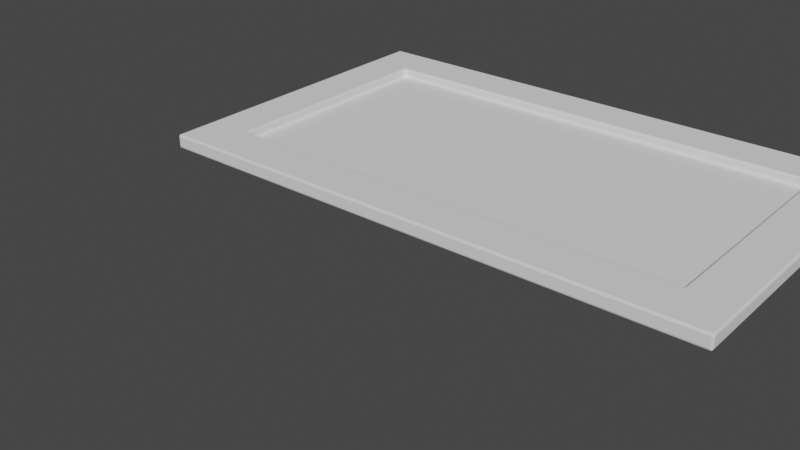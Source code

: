 # Source: Shaker_Door.blend  (saved by Blender 2.90.8; exported with 4.5.12 LTS)
import bpy
from mathutils import Matrix  # noqa: F401  (used for matrix-valued properties, if any)

bpy.ops.wm.read_factory_settings(use_empty=True)
scene = bpy.context.scene
scene.name = 'Scene'

# ---- collections
col_collection = bpy.data.collections.new('Collection'); scene.collection.children.link(col_collection)

# ---- world
world_world = bpy.data.worlds.new('World'); scene.world = world_world
world_world.use_nodes = True; world_world.node_tree.nodes.clear()
_N = world_world.node_tree.nodes; _L = world_world.node_tree.links
n0 = _N.new('ShaderNodeOutputWorld'); n0.name = 'World Output'; n0.location = (300, 300)
n1 = _N.new('ShaderNodeBackground'); n1.name = 'Background'; n1.location = (10, 300)
n1.inputs[0].default_value = (0.05088, 0.05088, 0.05088, 1.0)
_L.new(n1.outputs[0], n0.inputs[0])
n0.is_active_output = True
world_world.color = (0.05088, 0.05088, 0.05088)
world_world.use_sun_shadow = False
world_world.sun_shadow_jitter_overblur = 0.0

# ---- meshes
me_door = bpy.data.meshes.new('Door')
me_door.from_pydata([(0.0, 0.0, 0.0), (0.0, 0.4572, 0.0), (0.762, 0.4572, 0.0), (0.762, 0.0, 0.0), (0.0, 0.0, 0.01905), (0.0, 0.4572, 0.01905), (0.762, 0.4572, 0.01905), (0.762, 0.0, 0.01905), (0.6985, 0.0, 0.0), (0.0635, 0.0, 0.0), (0.0635, 0.4572, 0.0), (0.6985, 0.4572, 0.0), (0.0635, 0.0, 0.01905), (0.6985, 0.0, 0.01905), (0.6985, 0.4572, 0.01905), (0.0635, 0.4572, 0.01905), (0.0, 0.0635, 0.0), (0.0, 0.3937, 0.0), (0.762, 0.3937, 0.0), (0.762, 0.0635, 0.0), (0.0, 0.3937, 0.01905), (0.0, 0.0635, 0.01905), (0.762, 0.0635, 0.01905), (0.762, 0.3937, 0.01905), (0.0635, 0.0635, 0.01905), (0.0635, 0.3937, 0.01905), (0.6985, 0.0635, 0.01905), (0.6985, 0.3937, 0.01905), (0.0635, 0.3937, 0.0), (0.0635, 0.0635, 0.0), (0.6985, 0.3937, 0.0), (0.6985, 0.0635, 0.0), (0.0635, 0.0635, 0.00635), (0.0635, 0.3937, 0.00635), (0.6985, 0.0635, 0.00635), (0.6985, 0.3937, 0.00635)], [], [(30, 11, 2, 18), (27, 23, 6, 14), (17, 20, 5, 1), (11, 14, 6, 2), (19, 22, 7, 3), (13, 8, 3, 7), (4, 0, 9, 12), (12, 9, 8, 13), (1, 5, 15, 10), (10, 15, 14, 11), (20, 25, 15, 5), (25, 27, 14, 15), (17, 1, 10, 28), (28, 10, 11, 30), (9, 29, 31, 8), (29, 28, 30, 31), (0, 16, 29, 9), (16, 17, 28, 29), (12, 13, 26, 24), (27, 25, 33, 35), (4, 12, 24, 21), (21, 24, 25, 20), (2, 6, 23, 18), (18, 23, 22, 19), (0, 4, 21, 16), (16, 21, 20, 17), (13, 7, 22, 26), (26, 22, 23, 27), (8, 31, 19, 3), (31, 30, 18, 19), (32, 34, 35, 33), (26, 27, 35, 34), (25, 24, 32, 33), (24, 26, 34, 32)])
_uv = me_door.uv_layers.new(name='UVMap')
_uv.uv.foreach_set('vector', [0.06952, 0.861, 0.06952, 0.9999, 9.133e-05, 0.9999, 9.127e-05, 0.861, 0.07785, 0.5287, 0.01315, 0.5287, 0.01315, 0.3993, 0.07785, 0.3993, 0.6701, 0.6651, 0.6701, 0.6949, 0.6451, 0.6949, 0.6451, 0.6651, 0.347, 0.1097, 0.347, 0.1451, 0.3172, 0.1451, 0.3172, 0.1097, 0.6453, 0.7239, 0.6453, 0.7593, 0.6154, 0.7593, 0.6154, 0.7239, 0.347, 0.07422, 0.347, 0.1097, 0.3172, 0.1097, 0.3172, 0.07422, 0.6751, 0.07422, 0.6751, 0.1097, 0.6453, 0.1097, 0.6453, 0.07422, 0.6453, 0.07422, 0.6453, 0.1097, 0.347, 0.1097, 0.347, 0.07422, 0.6751, 0.1097, 0.6751, 0.1451, 0.6453, 0.1451, 0.6453, 0.1097, 0.6453, 0.1097, 0.6453, 0.1451, 0.347, 0.1451, 0.347, 0.1097, 0.7895, 0.5287, 0.7248, 0.5287, 0.7248, 0.3993, 0.7895, 0.3993, 0.7248, 0.5287, 0.07785, 0.5287, 0.07785, 0.3993, 0.7248, 0.3993, 0.8333, 0.861, 0.8333, 0.9999, 0.7638, 0.9999, 0.7638, 0.861, 0.7638, 0.861, 0.7638, 0.9999, 0.06952, 0.9999, 0.06952, 0.861, 0.7638, 9.129e-05, 0.7638, 0.139, 0.06952, 0.139, 0.06952, 9.172e-05, 0.7638, 0.139, 0.7638, 0.861, 0.06952, 0.861, 0.06952, 0.139, 0.8333, 9.127e-05, 0.8333, 0.139, 0.7638, 0.139, 0.7638, 9.129e-05, 0.8333, 0.139, 0.8333, 0.861, 0.7638, 0.861, 0.7638, 0.139, 0.07785, 0.529, 0.7248, 0.529, 0.7248, 0.6584, 0.07785, 0.6584, 0.4807, 0.75, 0.9449, 0.75, 0.9449, 0.7868, 0.4807, 0.7868, 0.01315, 0.529, 0.07785, 0.529, 0.07785, 0.6584, 0.01315, 0.6584, 0.02147, 0.9977, 0.02147, 0.9133, 0.4557, 0.9133, 0.4557, 0.9977, 0.8302, 0.7239, 0.8302, 0.7593, 0.8004, 0.7593, 0.8004, 0.7239, 0.8004, 0.7239, 0.8004, 0.7593, 0.6453, 0.7593, 0.6453, 0.7239, 0.8251, 0.6651, 0.8251, 0.6949, 0.8001, 0.6949, 0.8001, 0.6651, 0.8001, 0.6651, 0.8001, 0.6949, 0.6701, 0.6949, 0.6701, 0.6651, 0.7248, 0.529, 0.7895, 0.529, 0.7895, 0.6584, 0.7248, 0.6584, 0.02147, 0.06991, 0.02147, -0.01443, 0.4557, -0.01443, 0.4557, 0.06991, 0.06952, 9.172e-05, 0.06952, 0.139, 9.145e-05, 0.139, 9.139e-05, 9.171e-05, 0.06952, 0.139, 0.06952, 0.861, 9.127e-05, 0.861, 9.145e-05, 0.139, 0.7467, 0.7921, 0.2009, 0.7921, 0.2009, 0.2245, 0.7467, 0.2245, 0.7221, 0.7132, 0.4807, 0.7132, 0.4807, 0.6765, 0.7221, 0.6765, 0.4807, 0.7132, 0.7221, 0.7132, 0.7221, 0.75, 0.4807, 0.75, 0.9449, 0.8235, 0.4807, 0.8235, 0.4807, 0.7868, 0.9449, 0.7868])
me_door.materials.append(None)
me_door.use_remesh_fix_poles = True
me_door.use_remesh_preserve_attributes = False
me_door.use_mirror_vertex_groups = False
me_door.update()

# ---- objects
ob_shaker_door = bpy.data.objects.new('Shaker Door', None)
ob_obj_x = bpy.data.objects.new('OBJ_X', None)
ob_obj_y = bpy.data.objects.new('OBJ_Y', None)
ob_obj_z = bpy.data.objects.new('OBJ_Z', None)
ob_obj_prompts = bpy.data.objects.new('OBJ_PROMPTS', None)
ob_door = bpy.data.objects.new('Door', me_door)
ob_y1 = bpy.data.objects.new('Y1', None)
ob_y2 = bpy.data.objects.new('Y2', None)

# ---- transforms, parenting, visibility, modifiers, constraints
ob_shaker_door.location = (0.0, 0.0, 0.0)
ob_shaker_door.empty_display_type = 'ARROWS'
ob_shaker_door.empty_display_size = 0.1
ob_shaker_door.lineart.crease_threshold = 0.0
ob_obj_x.parent = ob_shaker_door
ob_obj_x.location = (0.762, 0.0, 0.0)
ob_obj_x.lock_location = (False, True, True)
ob_obj_x.lock_rotation = (True, True, True)
ob_obj_x.empty_display_type = 'SPHERE'
ob_obj_x.empty_display_size = 0.1
ob_obj_x.lineart.crease_threshold = 0.0
ob_obj_y.parent = ob_shaker_door
ob_obj_y.location = (0.0, 0.4572, 0.0)
ob_obj_y.lock_location = (True, False, True)
ob_obj_y.lock_rotation = (True, True, True)
ob_obj_y.empty_display_type = 'SPHERE'
ob_obj_y.empty_display_size = 0.1
ob_obj_y.lineart.crease_threshold = 0.0
ob_obj_z.parent = ob_shaker_door
ob_obj_z.location = (0.0, 0.0, 0.01905)
ob_obj_z.lock_location = (True, True, False)
ob_obj_z.lock_rotation = (True, True, True)
ob_obj_z.empty_display_type = 'SINGLE_ARROW'
ob_obj_z.empty_display_size = 0.2
ob_obj_z.lineart.crease_threshold = 0.0
ob_obj_prompts.parent = ob_shaker_door
ob_obj_prompts.location = (0.0, 0.0, 0.0)
ob_obj_prompts.lock_location = (True, True, True)
ob_obj_prompts.lock_rotation = (True, True, True)
ob_obj_prompts.empty_display_size = 0.0001
ob_obj_prompts.lineart.crease_threshold = 0.0
ob_door.parent = ob_shaker_door
ob_door.location = (0.0, 0.0, 0.0)
ob_door.lock_location = (True, True, True)
ob_door.lineart.crease_threshold = 0.0
_vg = ob_door.vertex_groups.new(name='OBJ_X')
_vg = ob_door.vertex_groups.new(name='OBJ_Y')
_vg = ob_door.vertex_groups.new(name='OBJ_Z')
_vg = ob_door.vertex_groups.new(name='Y1')
_vg = ob_door.vertex_groups.new(name='Y2')
_m = ob_door.modifiers.new('Hook-OBJ_X', 'HOOK')
_m.center = (0.762, 0.0, 0.0)
_m.matrix_inverse = ((1.0, 0.0, 0.0, -0.762), (0.0, 1.0, 0.0, 0.0), (0.0, 0.0, 1.0, 0.0), (0.0, 0.0, 0.0, 1.0))
_m.object = ob_obj_x
_m = ob_door.modifiers.new('Hook-OBJ_Z', 'HOOK')
_m.center = (0.0, 0.0, 0.01905)
_m.matrix_inverse = ((1.0, 0.0, 0.0, 0.0), (0.0, 1.0, 0.0, 0.0), (0.0, 0.0, 1.0, -0.01905), (0.0, 0.0, 0.0, 1.0))
_m.object = ob_obj_z
_m = ob_door.modifiers.new('Hook-Y1', 'HOOK')
_m.object = ob_y1
_m = ob_door.modifiers.new('Hook-Y2', 'HOOK')
_m.center = (0.0, 0.4572, 0.0)
_m.matrix_inverse = ((1.0, 0.0, 0.0, 0.0), (0.0, 1.0, 0.0, -0.4572), (0.0, 0.0, 1.0, 0.0), (0.0, 0.0, 0.0, 1.0))
_m.object = ob_y2
_m = ob_door.modifiers.new('Bevel', 'BEVEL')
_m.width = 0.00254
_m.width_pct = 0.00254
_m.segments = 2
_m.limit_method = 'NONE'
ob_y1.parent = ob_shaker_door
ob_y1.location = (0.0, 0.0, 0.0)
ob_y1.empty_display_size = 0.0254
ob_y1.lineart.crease_threshold = 0.0
ob_y2.parent = ob_shaker_door
ob_y2.location = (0.0, 0.0, 0.0)
ob_y2.empty_display_size = 0.0254
ob_y2.lineart.crease_threshold = 0.0

# ---- collection membership
col_collection.objects.link(ob_shaker_door)
col_collection.objects.link(ob_obj_x)
col_collection.objects.link(ob_obj_y)
col_collection.objects.link(ob_obj_z)
col_collection.objects.link(ob_obj_prompts)
col_collection.objects.link(ob_door)
col_collection.objects.link(ob_y1)
col_collection.objects.link(ob_y2)

# ---- scene / render settings (as saved in the file)
scene.frame_start = 1; scene.frame_end = 250; scene.frame_set(1)
scene.render.engine = 'BLENDER_EEVEE_NEXT'
scene.cycles.use_denoising = False
scene.cycles.samples = 128
scene.cycles.sampling_pattern = 'TABULATED_SOBOL'
scene.cycles.use_adaptive_sampling = False
scene.cycles.use_light_tree = False
scene.eevee.use_gtao = True
scene.eevee.use_raytracing = True
scene.view_settings.view_transform = 'Filmic'
bpy.context.view_layer.update()

# ---- added for rendering (the .blend has no active camera and no usable light): camera, sun
cam_auto = bpy.data.cameras.new('AutoCamera')
cam_auto.lens = 50.0
cam_auto.sensor_width = 36.0
cam_auto.clip_end = 1000.0
ob_auto_camera = bpy.data.objects.new('AutoCamera', cam_auto)
scene.collection.objects.link(ob_auto_camera)
ob_auto_camera.location = (1.09596, -0.857956, 0.581496)
ob_auto_camera.rotation_euler = (1.09748, -7.21219e-08, 0.694738)
scene.camera = ob_auto_camera
light_auto_sun = bpy.data.lights.new('AutoSun', 'SUN')
light_auto_sun.energy = 3.0
light_auto_sun.angle = 0.0523599
ob_auto_sun = bpy.data.objects.new('AutoSun', light_auto_sun)
scene.collection.objects.link(ob_auto_sun)
ob_auto_sun.rotation_euler = (0.872665, 0.174533, 0.523599)
bpy.context.view_layer.update()
